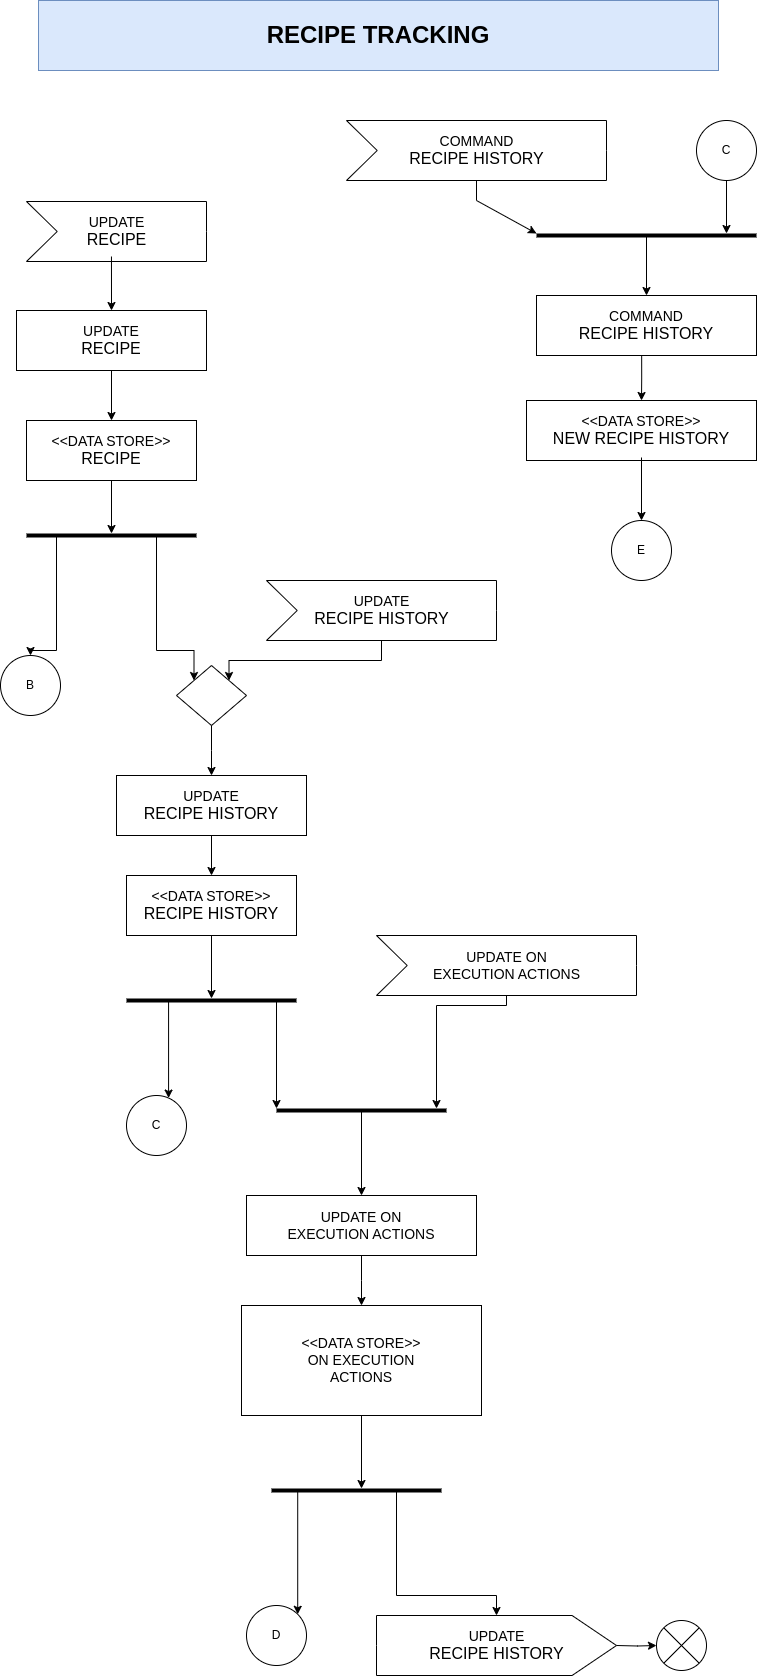

The diagram above was exported from draw.io. Its source (the exported page's mxGraphModel, read from the mxfile embedded in the PNG):
<mxGraphModel dx="1705" dy="1003" grid="1" gridSize="10" guides="1" tooltips="1" connect="1" arrows="1" fold="1" page="1" pageScale="1" pageWidth="1654" pageHeight="2336" background="#ffffff" math="0" shadow="1" adaptiveColors="auto">
  <root>
    <mxCell id="0" />
    <mxCell id="1" parent="0" />
    <mxCell id="2" value="&lt;font style=&quot;font-size: 24px;&quot;&gt;&lt;b&gt;RECIPE TRACKING&lt;/b&gt;&lt;/font&gt;" style="text;html=1;align=center;verticalAlign=middle;whiteSpace=wrap;rounded=0;fillColor=#dae8fc;strokeColor=#6c8ebf;" parent="1" vertex="1">
      <mxGeometry x="225" y="40" width="680" height="70" as="geometry" />
    </mxCell>
    <mxCell id="99" value="" style="edgeStyle=orthogonalEdgeStyle;rounded=0;orthogonalLoop=1;jettySize=auto;html=1;fillColor=none;" edge="1" parent="1" source="100">
      <mxGeometry relative="1" as="geometry">
        <mxPoint x="398" y="815" as="targetPoint" />
      </mxGeometry>
    </mxCell>
    <mxCell id="100" value="" style="rhombus;whiteSpace=wrap;html=1;fillColor=none;rounded=0;" vertex="1" parent="1">
      <mxGeometry x="363" y="705" width="70" height="60" as="geometry" />
    </mxCell>
    <mxCell id="101" style="edgeStyle=orthogonalEdgeStyle;rounded=0;orthogonalLoop=1;jettySize=auto;html=1;exitX=0.5;exitY=1;exitDx=0;exitDy=0;" edge="1" parent="1" source="102" target="125">
      <mxGeometry relative="1" as="geometry">
        <Array as="points">
          <mxPoint x="293" y="540" />
          <mxPoint x="293" y="540" />
        </Array>
      </mxGeometry>
    </mxCell>
    <mxCell id="102" value="&lt;span style=&quot;font-size: 14px; text-wrap-mode: nowrap;&quot;&gt;&amp;lt;&amp;lt;DATA STORE&amp;gt;&amp;gt;&lt;/span&gt;&lt;br&gt;&lt;div style=&quot;text-wrap-mode: nowrap;&quot;&gt;&lt;font size=&quot;3&quot;&gt;RECIPE&lt;/font&gt;&lt;/div&gt;" style="rounded=0;whiteSpace=wrap;html=1;fillColor=none;" vertex="1" parent="1">
      <mxGeometry x="213" y="460" width="170" height="60" as="geometry" />
    </mxCell>
    <mxCell id="103" style="edgeStyle=orthogonalEdgeStyle;rounded=0;orthogonalLoop=1;jettySize=auto;html=1;exitX=0.5;exitY=1;exitDx=0;exitDy=0;" edge="1" parent="1" source="104" target="128">
      <mxGeometry relative="1" as="geometry">
        <Array as="points">
          <mxPoint x="398" y="995" />
          <mxPoint x="398" y="995" />
        </Array>
      </mxGeometry>
    </mxCell>
    <mxCell id="104" value="&lt;span style=&quot;font-size: 14px; text-wrap-mode: nowrap;&quot;&gt;&amp;lt;&amp;lt;DATA STORE&amp;gt;&amp;gt;&lt;/span&gt;&lt;br&gt;&lt;div style=&quot;text-wrap-mode: nowrap;&quot;&gt;&lt;font size=&quot;3&quot;&gt;RECIPE HISTORY&lt;/font&gt;&lt;/div&gt;" style="rounded=0;whiteSpace=wrap;html=1;fillColor=none;" vertex="1" parent="1">
      <mxGeometry x="313" y="915" width="170" height="60" as="geometry" />
    </mxCell>
    <mxCell id="105" value="" style="edgeStyle=orthogonalEdgeStyle;rounded=0;orthogonalLoop=1;jettySize=auto;html=1;fillColor=none;exitX=0.5;exitY=0.95;exitDx=0;exitDy=0;exitPerimeter=0;" edge="1" parent="1" source="106" target="118">
      <mxGeometry relative="1" as="geometry" />
    </mxCell>
    <mxCell id="106" value="&lt;span style=&quot;font-size: 14px; text-wrap-mode: nowrap;&quot;&gt;&amp;lt;&amp;lt;DATA STORE&amp;gt;&amp;gt;&lt;/span&gt;&lt;br style=&quot;text-wrap-mode: nowrap;&quot;&gt;&lt;div style=&quot;text-wrap-mode: nowrap;&quot;&gt;&lt;font size=&quot;3&quot;&gt;NEW RECIPE HISTORY&lt;/font&gt;&lt;/div&gt;" style="rounded=0;whiteSpace=wrap;html=1;fillColor=none;" vertex="1" parent="1">
      <mxGeometry x="713" y="440" width="230" height="60" as="geometry" />
    </mxCell>
    <mxCell id="107" value="" style="edgeStyle=orthogonalEdgeStyle;rounded=0;orthogonalLoop=1;jettySize=auto;html=1;" edge="1" parent="1" source="108" target="133">
      <mxGeometry relative="1" as="geometry">
        <Array as="points">
          <mxPoint x="543" y="1485" />
          <mxPoint x="543" y="1485" />
        </Array>
      </mxGeometry>
    </mxCell>
    <mxCell id="108" value="&lt;div&gt;&lt;font style=&quot;text-wrap-mode: nowrap; font-size: 14px;&quot;&gt;&amp;lt;&amp;lt;DATA STORE&amp;gt;&amp;gt;&lt;/font&gt;&lt;/div&gt;&lt;font style=&quot;text-wrap-mode: nowrap; font-size: 14px;&quot;&gt;ON&amp;nbsp;&lt;/font&gt;&lt;span style=&quot;font-size: 14px; text-wrap-mode: nowrap; background-color: transparent; color: light-dark(rgb(0, 0, 0), rgb(255, 255, 255));&quot;&gt;EXECUTION&lt;/span&gt;&lt;div style=&quot;text-wrap-mode: nowrap;&quot;&gt;&lt;span style=&quot;font-size: 14px; background-color: transparent; color: light-dark(rgb(0, 0, 0), rgb(255, 255, 255));&quot;&gt;ACTIONS&lt;/span&gt;&lt;/div&gt;" style="rounded=0;whiteSpace=wrap;html=1;fillColor=none;" vertex="1" parent="1">
      <mxGeometry x="428" y="1345" width="240" height="110" as="geometry" />
    </mxCell>
    <mxCell id="109" value="" style="edgeStyle=orthogonalEdgeStyle;rounded=0;orthogonalLoop=1;jettySize=auto;html=1;fillColor=none;" edge="1" parent="1" source="110" target="102">
      <mxGeometry relative="1" as="geometry" />
    </mxCell>
    <mxCell id="110" value="&lt;font style=&quot;text-wrap-mode: nowrap; font-size: 14px;&quot;&gt;UPDATE&lt;/font&gt;&lt;div style=&quot;text-wrap-mode: nowrap;&quot;&gt;&lt;font size=&quot;3&quot;&gt;RECIPE&lt;/font&gt;&lt;/div&gt;" style="rounded=0;whiteSpace=wrap;html=1;fillColor=none;" vertex="1" parent="1">
      <mxGeometry x="203" y="350" width="190" height="60" as="geometry" />
    </mxCell>
    <mxCell id="111" value="" style="edgeStyle=orthogonalEdgeStyle;rounded=0;orthogonalLoop=1;jettySize=auto;html=1;fillColor=none;" edge="1" parent="1" source="112" target="104">
      <mxGeometry relative="1" as="geometry" />
    </mxCell>
    <mxCell id="112" value="&lt;font style=&quot;text-wrap-mode: nowrap; font-size: 14px;&quot;&gt;UPDATE&lt;/font&gt;&lt;div style=&quot;text-wrap-mode: nowrap;&quot;&gt;&lt;font size=&quot;3&quot;&gt;RECIPE HISTORY&lt;/font&gt;&lt;/div&gt;" style="rounded=0;whiteSpace=wrap;html=1;fillColor=none;" vertex="1" parent="1">
      <mxGeometry x="303" y="815" width="190" height="60" as="geometry" />
    </mxCell>
    <mxCell id="113" value="" style="edgeStyle=orthogonalEdgeStyle;rounded=0;orthogonalLoop=1;jettySize=auto;html=1;exitX=0.478;exitY=1;exitDx=0;exitDy=0;exitPerimeter=0;fillColor=none;" edge="1" parent="1" source="114" target="106">
      <mxGeometry relative="1" as="geometry" />
    </mxCell>
    <mxCell id="114" value="&lt;span style=&quot;text-wrap-mode: nowrap; font-size: 14px;&quot;&gt;COMMAND&lt;/span&gt;&lt;br style=&quot;text-wrap-mode: nowrap;&quot;&gt;&lt;div style=&quot;text-wrap-mode: nowrap;&quot;&gt;&lt;font size=&quot;3&quot;&gt;RECIPE HISTORY&lt;/font&gt;&lt;/div&gt;" style="rounded=0;whiteSpace=wrap;html=1;fillColor=none;" vertex="1" parent="1">
      <mxGeometry x="723" y="335" width="220" height="60" as="geometry" />
    </mxCell>
    <mxCell id="115" value="" style="edgeStyle=orthogonalEdgeStyle;rounded=0;orthogonalLoop=1;jettySize=auto;html=1;fillColor=none;" edge="1" parent="1" source="116">
      <mxGeometry relative="1" as="geometry">
        <mxPoint x="548" y="1345" as="targetPoint" />
      </mxGeometry>
    </mxCell>
    <mxCell id="116" value="&lt;font style=&quot;text-wrap-mode: nowrap; font-size: 14px;&quot;&gt;UPDATE ON&lt;/font&gt;&lt;div style=&quot;text-wrap-mode: nowrap;&quot;&gt;&lt;font style=&quot;font-size: 14px;&quot;&gt;EXECUTION ACTIONS&lt;/font&gt;&lt;/div&gt;" style="rounded=0;whiteSpace=wrap;html=1;fillColor=none;" vertex="1" parent="1">
      <mxGeometry x="433" y="1235" width="230" height="60" as="geometry" />
    </mxCell>
    <mxCell id="117" value="B" style="ellipse;whiteSpace=wrap;html=1;aspect=fixed;fillColor=none;rounded=0;" vertex="1" parent="1">
      <mxGeometry x="187" y="695" width="60" height="60" as="geometry" />
    </mxCell>
    <mxCell id="118" value="E" style="ellipse;whiteSpace=wrap;html=1;aspect=fixed;fillColor=none;rounded=0;" vertex="1" parent="1">
      <mxGeometry x="798" y="560" width="60" height="60" as="geometry" />
    </mxCell>
    <mxCell id="119" value="C" style="ellipse;whiteSpace=wrap;html=1;aspect=fixed;fillColor=none;rounded=0;" vertex="1" parent="1">
      <mxGeometry x="313" y="1135" width="60" height="60" as="geometry" />
    </mxCell>
    <mxCell id="120" style="edgeStyle=orthogonalEdgeStyle;rounded=0;orthogonalLoop=1;jettySize=auto;html=1;exitX=0.5;exitY=1;exitDx=0;exitDy=0;" edge="1" parent="1" source="121" target="135">
      <mxGeometry relative="1" as="geometry">
        <Array as="points">
          <mxPoint x="893" y="240" />
          <mxPoint x="893" y="240" />
        </Array>
      </mxGeometry>
    </mxCell>
    <mxCell id="121" value="C" style="ellipse;whiteSpace=wrap;html=1;aspect=fixed;fillColor=none;rounded=0;" vertex="1" parent="1">
      <mxGeometry x="883" y="160" width="60" height="60" as="geometry" />
    </mxCell>
    <mxCell id="122" value="D" style="ellipse;whiteSpace=wrap;html=1;aspect=fixed;fillColor=none;rounded=0;" vertex="1" parent="1">
      <mxGeometry x="433" y="1645" width="60" height="60" as="geometry" />
    </mxCell>
    <mxCell id="123" value="" style="edgeStyle=orthogonalEdgeStyle;rounded=0;orthogonalLoop=1;jettySize=auto;html=1;entryX=0;entryY=0;entryDx=0;entryDy=0;" edge="1" parent="1" source="125" target="100">
      <mxGeometry relative="1" as="geometry">
        <Array as="points">
          <mxPoint x="343" y="690" />
          <mxPoint x="381" y="690" />
        </Array>
      </mxGeometry>
    </mxCell>
    <mxCell id="124" value="" style="edgeStyle=orthogonalEdgeStyle;rounded=0;orthogonalLoop=1;jettySize=auto;html=1;" edge="1" parent="1" source="125" target="117">
      <mxGeometry relative="1" as="geometry">
        <Array as="points">
          <mxPoint x="243" y="690" />
          <mxPoint x="217" y="690" />
        </Array>
      </mxGeometry>
    </mxCell>
    <mxCell id="125" value="" style="line;strokeWidth=4;html=1;perimeter=backbonePerimeter;points=[];outlineConnect=0;fillColor=none;rounded=0;" vertex="1" parent="1">
      <mxGeometry x="213" y="480" width="170" height="190" as="geometry" />
    </mxCell>
    <mxCell id="126" value="" style="edgeStyle=orthogonalEdgeStyle;rounded=0;orthogonalLoop=1;jettySize=auto;html=1;" edge="1" parent="1" source="128" target="119">
      <mxGeometry relative="1" as="geometry">
        <Array as="points">
          <mxPoint x="363" y="1160" />
          <mxPoint x="373" y="1160" />
        </Array>
      </mxGeometry>
    </mxCell>
    <mxCell id="127" value="" style="edgeStyle=orthogonalEdgeStyle;rounded=0;orthogonalLoop=1;jettySize=auto;html=1;" edge="1" parent="1" source="128" target="130">
      <mxGeometry relative="1" as="geometry">
        <Array as="points">
          <mxPoint x="463" y="1085" />
          <mxPoint x="463" y="1085" />
        </Array>
      </mxGeometry>
    </mxCell>
    <mxCell id="128" value="" style="line;strokeWidth=4;html=1;perimeter=backbonePerimeter;points=[];outlineConnect=0;fillColor=none;rounded=0;" vertex="1" parent="1">
      <mxGeometry x="313" y="945" width="170" height="190" as="geometry" />
    </mxCell>
    <mxCell id="129" value="" style="edgeStyle=orthogonalEdgeStyle;rounded=0;orthogonalLoop=1;jettySize=auto;html=1;" edge="1" parent="1" source="130" target="116">
      <mxGeometry relative="1" as="geometry">
        <Array as="points">
          <mxPoint x="548" y="1195" />
          <mxPoint x="548" y="1195" />
        </Array>
      </mxGeometry>
    </mxCell>
    <mxCell id="130" value="" style="line;strokeWidth=4;html=1;perimeter=backbonePerimeter;points=[];outlineConnect=0;fillColor=none;rounded=0;" vertex="1" parent="1">
      <mxGeometry x="463" y="1055" width="170" height="190" as="geometry" />
    </mxCell>
    <mxCell id="131" value="" style="edgeStyle=orthogonalEdgeStyle;rounded=0;orthogonalLoop=1;jettySize=auto;html=1;" edge="1" parent="1" source="133">
      <mxGeometry relative="1" as="geometry">
        <mxPoint x="683" y="1655" as="targetPoint" />
        <Array as="points">
          <mxPoint x="583" y="1635" />
          <mxPoint x="683" y="1635" />
        </Array>
      </mxGeometry>
    </mxCell>
    <mxCell id="132" value="" style="edgeStyle=orthogonalEdgeStyle;rounded=0;orthogonalLoop=1;jettySize=auto;html=1;entryX=1;entryY=0;entryDx=0;entryDy=0;" edge="1" parent="1" source="133" target="122">
      <mxGeometry relative="1" as="geometry">
        <Array as="points">
          <mxPoint x="513" y="1625" />
          <mxPoint x="513" y="1625" />
        </Array>
      </mxGeometry>
    </mxCell>
    <mxCell id="133" value="" style="line;strokeWidth=4;html=1;perimeter=backbonePerimeter;points=[];outlineConnect=0;fillColor=none;rounded=0;" vertex="1" parent="1">
      <mxGeometry x="458" y="1435" width="170" height="190" as="geometry" />
    </mxCell>
    <mxCell id="134" value="" style="edgeStyle=orthogonalEdgeStyle;rounded=0;orthogonalLoop=1;jettySize=auto;html=1;" edge="1" parent="1" source="135" target="114">
      <mxGeometry relative="1" as="geometry">
        <Array as="points">
          <mxPoint x="833" y="300" />
          <mxPoint x="833" y="300" />
        </Array>
      </mxGeometry>
    </mxCell>
    <mxCell id="135" value="" style="line;strokeWidth=4;html=1;perimeter=backbonePerimeter;points=[];outlineConnect=0;fillColor=none;rounded=0;" vertex="1" parent="1">
      <mxGeometry x="723" y="180" width="220" height="190" as="geometry" />
    </mxCell>
    <mxCell id="136" value="" style="shape=sumEllipse;perimeter=ellipsePerimeter;whiteSpace=wrap;html=1;backgroundOutline=1;fillColor=none;rounded=0;" vertex="1" parent="1">
      <mxGeometry x="843" y="1660" width="50" height="50" as="geometry" />
    </mxCell>
    <mxCell id="137" value="" style="edgeStyle=orthogonalEdgeStyle;rounded=0;orthogonalLoop=1;jettySize=auto;html=1;" edge="1" parent="1" target="136">
      <mxGeometry relative="1" as="geometry">
        <mxPoint x="803" y="1685" as="sourcePoint" />
      </mxGeometry>
    </mxCell>
    <mxCell id="138" style="edgeStyle=orthogonalEdgeStyle;rounded=0;orthogonalLoop=1;jettySize=auto;html=1;exitX=0;exitY=0;exitDx=130;exitDy=60.00000000000001;exitPerimeter=0;" edge="1" parent="1" source="139" target="130">
      <mxGeometry relative="1" as="geometry">
        <Array as="points">
          <mxPoint x="693" y="1045" />
          <mxPoint x="623" y="1045" />
        </Array>
      </mxGeometry>
    </mxCell>
    <mxCell id="139" value="&lt;font style=&quot;font-size: 14px;&quot;&gt;UPDATE ON&lt;/font&gt;&lt;div&gt;&lt;font style=&quot;font-size: 14px;&quot;&gt;EXECUTION ACTIONS&lt;/font&gt;&lt;/div&gt;" style="html=1;shadow=0;dashed=0;align=center;verticalAlign=middle;shape=mxgraph.arrows2.arrow;dy=0;dx=0;notch=30.71;fillColor=none;rounded=0;" vertex="1" parent="1">
      <mxGeometry x="563" y="975" width="260" height="60" as="geometry" />
    </mxCell>
    <mxCell id="140" style="edgeStyle=orthogonalEdgeStyle;rounded=0;orthogonalLoop=1;jettySize=auto;html=1;entryX=1;entryY=0;entryDx=0;entryDy=0;" edge="1" parent="1" source="141" target="100">
      <mxGeometry relative="1" as="geometry">
        <Array as="points">
          <mxPoint x="568" y="700" />
          <mxPoint x="416" y="700" />
        </Array>
      </mxGeometry>
    </mxCell>
    <mxCell id="141" value="&lt;font style=&quot;font-size: 14px;&quot;&gt;UPDATE&lt;/font&gt;&lt;div&gt;&lt;font size=&quot;3&quot;&gt;RECIPE HISTORY&lt;/font&gt;&lt;/div&gt;" style="html=1;shadow=0;dashed=0;align=center;verticalAlign=middle;shape=mxgraph.arrows2.arrow;dy=0;dx=0;notch=30.71;fillColor=none;rounded=0;" vertex="1" parent="1">
      <mxGeometry x="453" y="620" width="230" height="60" as="geometry" />
    </mxCell>
    <mxCell id="142" style="edgeStyle=orthogonalEdgeStyle;rounded=0;orthogonalLoop=1;jettySize=auto;html=1;entryX=0.5;entryY=0;entryDx=0;entryDy=0;exitX=0.472;exitY=0.917;exitDx=0;exitDy=0;exitPerimeter=0;" edge="1" parent="1" source="143" target="110">
      <mxGeometry relative="1" as="geometry">
        <mxPoint x="293" y="305" as="sourcePoint" />
      </mxGeometry>
    </mxCell>
    <mxCell id="143" value="&lt;font style=&quot;font-size: 14px;&quot;&gt;UPDATE&lt;/font&gt;&lt;div&gt;&lt;font size=&quot;3&quot;&gt;RECIPE&lt;/font&gt;&lt;/div&gt;" style="html=1;shadow=0;dashed=0;align=center;verticalAlign=middle;shape=mxgraph.arrows2.arrow;dy=0;dx=0;notch=30.71;fillColor=none;rounded=0;" vertex="1" parent="1">
      <mxGeometry x="213" y="241" width="180" height="60" as="geometry" />
    </mxCell>
    <mxCell id="144" style="edgeStyle=orthogonalEdgeStyle;rounded=0;orthogonalLoop=1;jettySize=auto;html=1;exitX=0;exitY=0;exitDx=130;exitDy=60.00000000000001;exitPerimeter=0;" edge="1" parent="1" source="145" target="135">
      <mxGeometry relative="1" as="geometry">
        <Array as="points">
          <mxPoint x="663" y="240" />
        </Array>
      </mxGeometry>
    </mxCell>
    <mxCell id="145" value="&lt;span style=&quot;font-size: 14px;&quot;&gt;COMMAND&lt;/span&gt;&lt;br&gt;&lt;div&gt;&lt;font size=&quot;3&quot;&gt;RECIPE HISTORY&lt;/font&gt;&lt;/div&gt;" style="html=1;shadow=0;dashed=0;align=center;verticalAlign=middle;shape=mxgraph.arrows2.arrow;dy=0;dx=0;notch=30.71;fillColor=none;rounded=0;" vertex="1" parent="1">
      <mxGeometry x="533" y="160" width="260" height="60" as="geometry" />
    </mxCell>
    <mxCell id="146" value="&lt;font style=&quot;font-size: 14px;&quot;&gt;UPDATE&lt;/font&gt;&lt;div&gt;&lt;font size=&quot;3&quot;&gt;RECIPE HISTORY&lt;/font&gt;&lt;/div&gt;" style="html=1;shadow=0;dashed=0;align=center;verticalAlign=middle;shape=mxgraph.arrows2.arrow;dy=0;dx=44.43;notch=0;fillColor=none;rounded=0;" vertex="1" parent="1">
      <mxGeometry x="563" y="1655" width="240" height="60" as="geometry" />
    </mxCell>
  </root>
</mxGraphModel>